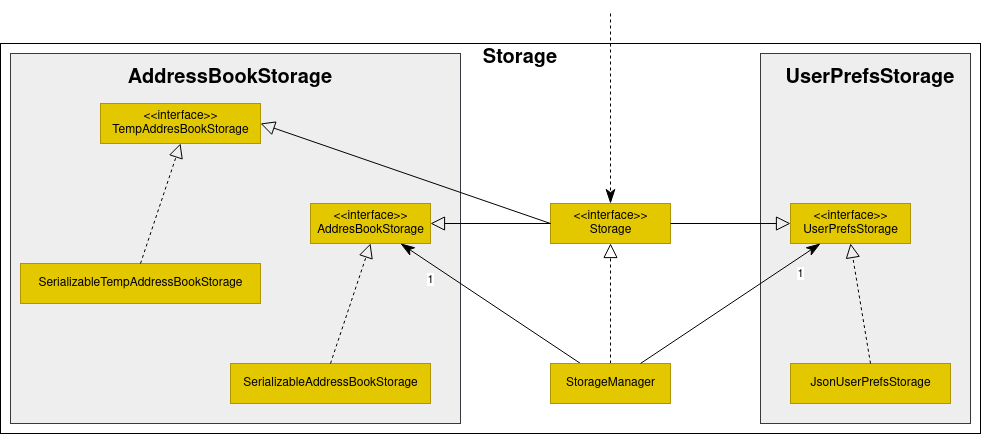

The diagram above was exported from draw.io. Its source (the exported page's mxGraphModel, read from the mxfile embedded in the PNG):
<mxGraphModel dx="2249" dy="750" grid="1" gridSize="10" guides="1" tooltips="1" connect="1" arrows="1" fold="1" page="1" pageScale="1" pageWidth="827" pageHeight="1169" math="0" shadow="0">
  <root>
    <mxCell id="0" />
    <mxCell id="1" parent="0" />
    <mxCell id="AIN_qIQLdYAjT4WK-gla-31" value="" style="rounded=0;whiteSpace=wrap;html=1;" vertex="1" parent="1">
      <mxGeometry x="-150" y="120" width="980" height="390" as="geometry" />
    </mxCell>
    <mxCell id="AIN_qIQLdYAjT4WK-gla-23" value="" style="rounded=0;whiteSpace=wrap;html=1;fillColor=#eeeeee;strokeColor=#36393d;" vertex="1" parent="1">
      <mxGeometry x="610" y="130" width="210" height="370" as="geometry" />
    </mxCell>
    <mxCell id="AIN_qIQLdYAjT4WK-gla-22" value="" style="rounded=0;whiteSpace=wrap;html=1;fillColor=#eeeeee;strokeColor=#36393d;" vertex="1" parent="1">
      <mxGeometry x="-140" y="130" width="450" height="370" as="geometry" />
    </mxCell>
    <mxCell id="AIN_qIQLdYAjT4WK-gla-1" value="&lt;div&gt;&amp;lt;&amp;lt;interface&amp;gt;&amp;gt;&lt;/div&gt;&lt;div&gt;AddresBookStorage &lt;/div&gt;" style="html=1;fillColor=#e3c800;fontColor=#000000;strokeColor=#B09500;" vertex="1" parent="1">
      <mxGeometry x="160" y="280" width="120" height="40" as="geometry" />
    </mxCell>
    <mxCell id="AIN_qIQLdYAjT4WK-gla-2" value="&lt;div&gt;&amp;lt;&amp;lt;interface&amp;gt;&amp;gt;&lt;/div&gt;&lt;div&gt;Storage&lt;/div&gt;" style="html=1;fillColor=#e3c800;fontColor=#000000;strokeColor=#B09500;" vertex="1" parent="1">
      <mxGeometry x="400" y="280" width="120" height="40" as="geometry" />
    </mxCell>
    <mxCell id="AIN_qIQLdYAjT4WK-gla-3" value="&lt;div&gt;&amp;lt;&amp;lt;interface&amp;gt;&amp;gt;&lt;/div&gt;UserPrefsStorage" style="html=1;fillColor=#e3c800;fontColor=#000000;strokeColor=#B09500;" vertex="1" parent="1">
      <mxGeometry x="640" y="280" width="120" height="40" as="geometry" />
    </mxCell>
    <mxCell id="AIN_qIQLdYAjT4WK-gla-4" value="JsonUserPrefsStorage" style="html=1;fillColor=#e3c800;fontColor=#000000;strokeColor=#B09500;" vertex="1" parent="1">
      <mxGeometry x="640" y="440" width="160" height="40" as="geometry" />
    </mxCell>
    <mxCell id="AIN_qIQLdYAjT4WK-gla-9" style="rounded=0;orthogonalLoop=1;jettySize=auto;html=1;entryX=0.5;entryY=1;entryDx=0;entryDy=0;endArrow=block;endFill=0;endSize=12;dashed=1;" edge="1" parent="1" source="AIN_qIQLdYAjT4WK-gla-5" target="AIN_qIQLdYAjT4WK-gla-2">
      <mxGeometry relative="1" as="geometry" />
    </mxCell>
    <mxCell id="AIN_qIQLdYAjT4WK-gla-13" style="edgeStyle=none;rounded=0;orthogonalLoop=1;jettySize=auto;html=1;entryX=0.75;entryY=1;entryDx=0;entryDy=0;endArrow=classicThin;endFill=1;endSize=12" edge="1" parent="1" source="AIN_qIQLdYAjT4WK-gla-5" target="AIN_qIQLdYAjT4WK-gla-1">
      <mxGeometry relative="1" as="geometry" />
    </mxCell>
    <mxCell id="AIN_qIQLdYAjT4WK-gla-18" value="1" style="edgeLabel;html=1;align=center;verticalAlign=middle;resizable=0;points=[];" vertex="1" connectable="0" parent="AIN_qIQLdYAjT4WK-gla-13">
      <mxGeometry x="0.3805" y="-2" relative="1" as="geometry">
        <mxPoint x="-27" as="offset" />
      </mxGeometry>
    </mxCell>
    <mxCell id="AIN_qIQLdYAjT4WK-gla-5" value="StorageManager" style="html=1;fillColor=#e3c800;fontColor=#000000;strokeColor=#B09500;" vertex="1" parent="1">
      <mxGeometry x="400" y="440" width="120" height="40" as="geometry" />
    </mxCell>
    <mxCell id="AIN_qIQLdYAjT4WK-gla-6" value="SerializableAddressBookStorage" style="html=1;fillColor=#e3c800;fontColor=#000000;strokeColor=#B09500;" vertex="1" parent="1">
      <mxGeometry x="80" y="440" width="200" height="40" as="geometry" />
    </mxCell>
    <mxCell id="AIN_qIQLdYAjT4WK-gla-7" value="&lt;div&gt;&amp;lt;&amp;lt;interface&amp;gt;&amp;gt;&lt;/div&gt;&lt;div&gt;TempAddresBookStorage &lt;/div&gt;" style="html=1;fillColor=#e3c800;fontColor=#000000;strokeColor=#B09500;" vertex="1" parent="1">
      <mxGeometry x="-50" y="180" width="160" height="40" as="geometry" />
    </mxCell>
    <mxCell id="AIN_qIQLdYAjT4WK-gla-8" value="SerializableTempAddressBookStorage" style="html=1;fillColor=#e3c800;fontColor=#000000;strokeColor=#B09500;" vertex="1" parent="1">
      <mxGeometry x="-130" y="340" width="240" height="40" as="geometry" />
    </mxCell>
    <mxCell id="AIN_qIQLdYAjT4WK-gla-10" style="rounded=0;orthogonalLoop=1;jettySize=auto;html=1;endArrow=block;endFill=0;endSize=12;dashed=1;entryX=0.5;entryY=1;entryDx=0;entryDy=0;exitX=0.5;exitY=0;exitDx=0;exitDy=0;" edge="1" parent="1" source="AIN_qIQLdYAjT4WK-gla-4" target="AIN_qIQLdYAjT4WK-gla-3">
      <mxGeometry relative="1" as="geometry">
        <mxPoint x="699.8" y="440" as="sourcePoint" />
        <mxPoint x="680" y="340" as="targetPoint" />
      </mxGeometry>
    </mxCell>
    <mxCell id="AIN_qIQLdYAjT4WK-gla-11" style="rounded=0;orthogonalLoop=1;jettySize=auto;html=1;entryX=0.5;entryY=1;entryDx=0;entryDy=0;endArrow=block;endFill=0;endSize=12;dashed=1;exitX=0.5;exitY=0;exitDx=0;exitDy=0;" edge="1" parent="1" source="AIN_qIQLdYAjT4WK-gla-6" target="AIN_qIQLdYAjT4WK-gla-1">
      <mxGeometry relative="1" as="geometry">
        <mxPoint x="300" y="460" as="sourcePoint" />
        <mxPoint x="300" y="340" as="targetPoint" />
      </mxGeometry>
    </mxCell>
    <mxCell id="AIN_qIQLdYAjT4WK-gla-12" style="rounded=0;orthogonalLoop=1;jettySize=auto;html=1;entryX=0.5;entryY=1;entryDx=0;entryDy=0;endArrow=block;endFill=0;endSize=12;dashed=1;exitX=0.5;exitY=0;exitDx=0;exitDy=0;" edge="1" parent="1" source="AIN_qIQLdYAjT4WK-gla-8" target="AIN_qIQLdYAjT4WK-gla-7">
      <mxGeometry relative="1" as="geometry">
        <mxPoint x="190" y="450" as="sourcePoint" />
        <mxPoint x="230" y="330" as="targetPoint" />
      </mxGeometry>
    </mxCell>
    <mxCell id="AIN_qIQLdYAjT4WK-gla-14" style="edgeStyle=none;rounded=0;orthogonalLoop=1;jettySize=auto;html=1;entryX=0.25;entryY=1;entryDx=0;entryDy=0;endArrow=classicThin;endFill=1;endSize=12;exitX=0.75;exitY=0;exitDx=0;exitDy=0;" edge="1" parent="1" source="AIN_qIQLdYAjT4WK-gla-5" target="AIN_qIQLdYAjT4WK-gla-3">
      <mxGeometry relative="1" as="geometry">
        <mxPoint x="440" y="450" as="sourcePoint" />
        <mxPoint x="260" y="330" as="targetPoint" />
      </mxGeometry>
    </mxCell>
    <mxCell id="AIN_qIQLdYAjT4WK-gla-16" value="1" style="edgeLabel;html=1;align=center;verticalAlign=middle;resizable=0;points=[];" vertex="1" connectable="0" parent="AIN_qIQLdYAjT4WK-gla-14">
      <mxGeometry x="-0.2673" y="-1" relative="1" as="geometry">
        <mxPoint x="93" y="-47" as="offset" />
      </mxGeometry>
    </mxCell>
    <mxCell id="AIN_qIQLdYAjT4WK-gla-19" style="rounded=0;orthogonalLoop=1;jettySize=auto;html=1;entryX=1;entryY=0.5;entryDx=0;entryDy=0;endArrow=block;endFill=0;endSize=12;exitX=0;exitY=0.5;exitDx=0;exitDy=0;" edge="1" parent="1" source="AIN_qIQLdYAjT4WK-gla-2" target="AIN_qIQLdYAjT4WK-gla-1">
      <mxGeometry relative="1" as="geometry">
        <mxPoint x="190" y="450" as="sourcePoint" />
        <mxPoint x="230" y="330" as="targetPoint" />
      </mxGeometry>
    </mxCell>
    <mxCell id="AIN_qIQLdYAjT4WK-gla-20" style="rounded=0;orthogonalLoop=1;jettySize=auto;html=1;entryX=0;entryY=0.5;entryDx=0;entryDy=0;endArrow=block;endFill=0;endSize=12;exitX=1;exitY=0.5;exitDx=0;exitDy=0;" edge="1" parent="1" source="AIN_qIQLdYAjT4WK-gla-2" target="AIN_qIQLdYAjT4WK-gla-3">
      <mxGeometry relative="1" as="geometry">
        <mxPoint x="410" y="310" as="sourcePoint" />
        <mxPoint x="290" y="310" as="targetPoint" />
      </mxGeometry>
    </mxCell>
    <mxCell id="AIN_qIQLdYAjT4WK-gla-21" style="rounded=0;orthogonalLoop=1;jettySize=auto;html=1;entryX=1;entryY=0.5;entryDx=0;entryDy=0;endArrow=block;endFill=0;endSize=12;" edge="1" parent="1" target="AIN_qIQLdYAjT4WK-gla-7">
      <mxGeometry relative="1" as="geometry">
        <mxPoint x="400" y="300" as="sourcePoint" />
        <mxPoint x="210" y="210" as="targetPoint" />
      </mxGeometry>
    </mxCell>
    <mxCell id="AIN_qIQLdYAjT4WK-gla-25" value="AddressBookStorage" style="text;html=1;strokeColor=none;fillColor=none;align=center;verticalAlign=middle;whiteSpace=wrap;rounded=0;fontStyle=1;fontSize=20;" vertex="1" parent="1">
      <mxGeometry x="50" y="140" width="60" height="30" as="geometry" />
    </mxCell>
    <mxCell id="AIN_qIQLdYAjT4WK-gla-26" value="UserPrefsStorage" style="text;html=1;strokeColor=none;fillColor=none;align=center;verticalAlign=middle;whiteSpace=wrap;rounded=0;fontStyle=1;fontSize=20;" vertex="1" parent="1">
      <mxGeometry x="690" y="140" width="60" height="30" as="geometry" />
    </mxCell>
    <mxCell id="AIN_qIQLdYAjT4WK-gla-28" value="Storage" style="text;html=1;strokeColor=none;fillColor=none;align=center;verticalAlign=middle;whiteSpace=wrap;rounded=0;fontStyle=1;fontSize=20;" vertex="1" parent="1">
      <mxGeometry x="340" y="120" width="60" height="30" as="geometry" />
    </mxCell>
    <mxCell id="AIN_qIQLdYAjT4WK-gla-29" style="edgeStyle=none;rounded=0;orthogonalLoop=1;jettySize=auto;html=1;entryX=0.5;entryY=0;entryDx=0;entryDy=0;endArrow=classicThin;endFill=1;endSize=12;dashed=1;" edge="1" parent="1" target="AIN_qIQLdYAjT4WK-gla-2">
      <mxGeometry relative="1" as="geometry">
        <mxPoint x="460" y="90" as="sourcePoint" />
        <mxPoint x="400" y="95" as="targetPoint" />
      </mxGeometry>
    </mxCell>
  </root>
</mxGraphModel>